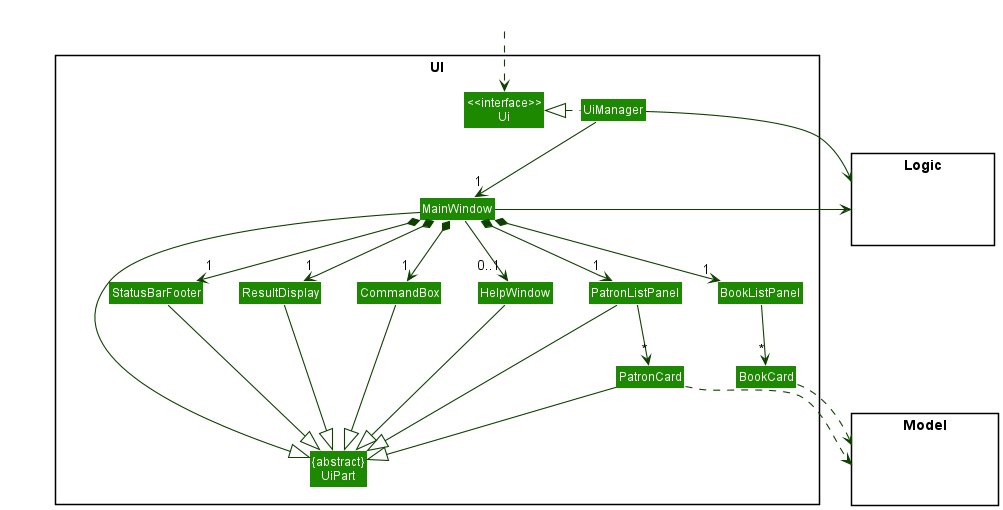

The diagram above was rendered by PlantUML. Its source (embedded in the PNG):
@startuml
!include style.puml
skinparam arrowThickness 1.1
skinparam arrowColor UI_COLOR_T4
skinparam classBackgroundColor UI_COLOR

package UI <<Rectangle>>{
Class "<<interface>>\nUi" as Ui
Class "{abstract}\nUiPart" as UiPart
Class UiManager
Class MainWindow
Class HelpWindow
Class ResultDisplay
Class PatronListPanel
Class PatronCard
Class BookListPanel
Class BookCard
Class StatusBarFooter
Class CommandBox
}

package Model <<Rectangle>> {
Class HiddenModel #FFFFFF
}

package Logic <<Rectangle>> {
Class HiddenLogic #FFFFFF
}

Class HiddenOutside #FFFFFF
HiddenOutside ..> Ui

UiManager .left.|> Ui
UiManager -down-> "1" MainWindow
MainWindow *-down->  "1" CommandBox
MainWindow *-down-> "1" ResultDisplay
MainWindow *-down-> "1" PatronListPanel
MainWindow *-down-> "1" BookListPanel
MainWindow *-down-> "1" StatusBarFooter
MainWindow --> "0..1" HelpWindow

PatronListPanel -down-> "*" PatronCard
BookListPanel -down-> "*" BookCard

MainWindow -left-|> UiPart

ResultDisplay --|> UiPart
CommandBox --|> UiPart
PatronListPanel --|> UiPart
PatronCard --|> UiPart
StatusBarFooter --|> UiPart
HelpWindow --|> UiPart

PatronCard ..> Model
BookCard ..> Model
UiManager -right-> Logic
MainWindow -left-> Logic

PatronListPanel -[hidden]left- HelpWindow
HelpWindow -[hidden]left- CommandBox
CommandBox -[hidden]left- ResultDisplay
ResultDisplay -[hidden]left- StatusBarFooter

MainWindow -[hidden]-|> UiPart
PatronCard -[hidden]-|> Model
@enduml